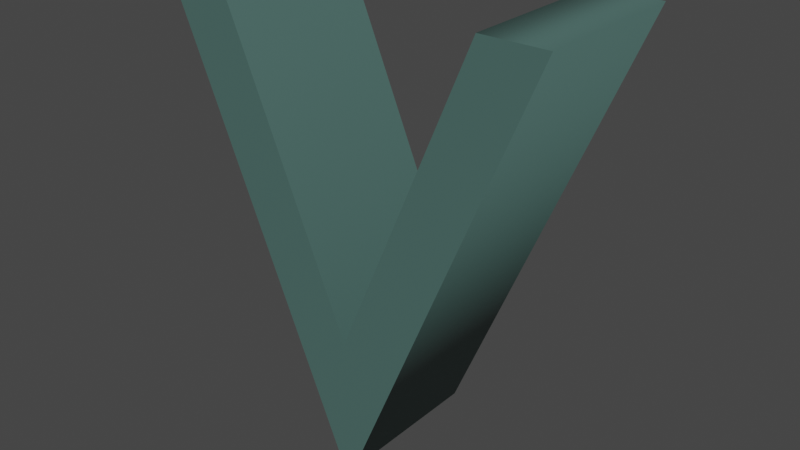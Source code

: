 # Source: v.blend  (saved by Blender 2.82.7; exported with 4.5.12 LTS)
import bpy
from mathutils import Matrix  # noqa: F401  (used for matrix-valued properties, if any)

bpy.ops.wm.read_factory_settings(use_empty=True)
scene = bpy.context.scene
scene.name = 'Scene'

# ---- collections
col_collection = bpy.data.collections.new('Collection'); scene.collection.children.link(col_collection)

# ---- materials (node trees are filled in below, after node groups)
mat_material_001 = bpy.data.materials.new('Material.001')
mat_material_001.use_transparent_shadow = False

# ---- material node trees
mat_material_001.use_nodes = True; mat_material_001.node_tree.nodes.clear()
_N = mat_material_001.node_tree.nodes; _L = mat_material_001.node_tree.links
n0 = _N.new('ShaderNodeOutputMaterial'); n0.name = 'Material Output'; n0.location = (300, 300)
n1 = _N.new('ShaderNodeBsdfPrincipled'); n1.name = 'Principled BSDF'; n1.location = (10, 300)
n1.distribution = 'GGX'
n1.subsurface_method = 'BURLEY'
n1.inputs[0].default_value = (0.07036, 0.1413, 0.1274, 1.0)
n1.inputs[3].default_value = 1.45
n1.inputs[27].default_value = (0.0, 0.0, 0.0, 1.0)
n1.inputs[28].default_value = 1.0
_L.new(n1.outputs[0], n0.inputs[0])
n0.is_active_output = True

# ---- world
world_world = bpy.data.worlds.new('World'); scene.world = world_world
world_world.use_nodes = True; world_world.node_tree.nodes.clear()
_N = world_world.node_tree.nodes; _L = world_world.node_tree.links
n0 = _N.new('ShaderNodeOutputWorld'); n0.name = 'World Output'; n0.location = (300, 300)
n1 = _N.new('ShaderNodeBackground'); n1.name = 'Background'; n1.location = (10, 300)
n1.inputs[0].default_value = (0.05088, 0.05088, 0.05088, 1.0)
_L.new(n1.outputs[0], n0.inputs[0])
n0.is_active_output = True
world_world.color = (0.05088, 0.05088, 0.05088)
world_world.use_sun_shadow = False
world_world.sun_shadow_jitter_overblur = 0.0

# ---- meshes
me_text = bpy.data.meshes.new('Text')
me_text.from_pydata([(0.295, -0.006, 0.12), (0.0, 0.682, 0.12), (0.098, 0.682, 0.12), (0.303, 0.203, 0.12), (0.507, 0.682, 0.12), (0.604, 0.682, 0.12), (0.315, -0.006, 0.12), (0.295, -0.006, -0.12), (0.0, 0.682, -0.12), (0.098, 0.682, -0.12), (0.303, 0.203, -0.12), (0.507, 0.682, -0.12), (0.604, 0.682, -0.12), (0.315, -0.006, -0.12), (0.295, -0.006, -0.12), (0.295, -0.006, 0.12), (0.0, 0.682, -0.12), (0.0, 0.682, 0.12), (0.098, 0.682, -0.12), (0.098, 0.682, 0.12), (0.303, 0.203, -0.12), (0.303, 0.203, 0.12), (0.507, 0.682, -0.12), (0.507, 0.682, 0.12), (0.604, 0.682, -0.12), (0.604, 0.682, 0.12), (0.315, -0.006, -0.12), (0.315, -0.006, 0.12)], [], [(0, 2, 1), (0, 3, 2), (3, 5, 4), (3, 6, 5), (0, 6, 3), (9, 7, 8), (10, 7, 9), (12, 10, 11), (13, 10, 12), (13, 7, 10), (15, 17, 16, 14), (17, 19, 18, 16), (19, 21, 20, 18), (21, 23, 22, 20), (23, 25, 24, 22), (25, 27, 26, 24), (27, 15, 14, 26)])
me_text.polygons.foreach_set('use_smooth', [0, 0, 0, 0, 0, 0, 0, 0, 0, 0, 1, 1, 1, 1, 1, 1, 1])
_uv = me_text.uv_layers.new(name='UVMap')
_uv.uv.foreach_set('vector', [0.0, 0.0, 0.3333, 0.0, 0.1667, 0.0, 0.0, 0.0, 0.5, 0.0, 0.3333, 0.0, 0.5, 0.0, 0.8333, 0.0, 0.6667, 0.0, 0.5, 0.0, 1.0, 0.0, 0.8333, 0.0, 0.0, 0.0, 1.0, 0.0, 0.5, 0.0, 0.3333, 0.0, 0.0, 0.0, 0.1667, 0.0, 0.5, 0.0, 0.0, 0.0, 0.3333, 0.0, 0.8333, 0.0, 0.5, 0.0, 0.6667, 0.0, 1.0, 0.0, 0.5, 0.0, 0.8333, 0.0, 1.0, 0.0, 0.0, 0.0, 0.5, 0.0, 0.0, 1.0, 0.1429, 1.0, 0.1429, 0.0, 0.0, 0.0, 0.1429, 1.0, 0.2857, 1.0, 0.2857, 0.0, 0.1429, 0.0, 0.2857, 1.0, 0.4286, 1.0, 0.4286, 0.0, 0.2857, 0.0, 0.4286, 1.0, 0.5714, 1.0, 0.5714, 0.0, 0.4286, 0.0, 0.5714, 1.0, 0.7143, 1.0, 0.7143, 0.0, 0.5714, 0.0, 0.7143, 1.0, 0.8571, 1.0, 0.8571, 0.0, 0.7143, 0.0, 0.8571, 1.0, 1.0, 1.0, 1.0, 0.0, 0.8571, 0.0])
me_text.materials.append(mat_material_001)
me_text.use_remesh_fix_poles = True
me_text.use_remesh_preserve_attributes = False
me_text.use_mirror_vertex_groups = False
me_text.update()

# ---- objects
ob_text = bpy.data.objects.new('Text', me_text)

# ---- transforms, parenting, visibility, modifiers, constraints
ob_text.location = (0.0, 0.0, 0.0)
ob_text.rotation_euler = (1.571, -0.0, 0.0)
ob_text.lineart.crease_threshold = 0.0

# ---- collection membership
col_collection.objects.link(ob_text)

# ---- scene / render settings (as saved in the file)
scene.frame_start = 1; scene.frame_end = 250; scene.frame_set(1)
scene.render.engine = 'BLENDER_EEVEE_NEXT'
scene.cycles.use_denoising = False
scene.cycles.samples = 128
scene.cycles.sampling_pattern = 'TABULATED_SOBOL'
scene.cycles.use_adaptive_sampling = False
scene.cycles.use_light_tree = False
scene.view_settings.view_transform = 'Filmic'
bpy.context.view_layer.update()

# ---- added for rendering (the .blend has no active camera and no usable light): camera, sun
cam_auto = bpy.data.cameras.new('AutoCamera')
cam_auto.lens = 50.0
cam_auto.sensor_width = 36.0
cam_auto.clip_end = 1000.0
ob_auto_camera = bpy.data.objects.new('AutoCamera', cam_auto)
scene.collection.objects.link(ob_auto_camera)
ob_auto_camera.location = (1.17768, -1.05081, 1.03854)
ob_auto_camera.rotation_euler = (1.09748, -7.21219e-08, 0.694738)
scene.camera = ob_auto_camera
light_auto_sun = bpy.data.lights.new('AutoSun', 'SUN')
light_auto_sun.energy = 3.0
light_auto_sun.angle = 0.0523599
ob_auto_sun = bpy.data.objects.new('AutoSun', light_auto_sun)
scene.collection.objects.link(ob_auto_sun)
ob_auto_sun.rotation_euler = (0.872665, 0.174533, 0.523599)
bpy.context.view_layer.update()
